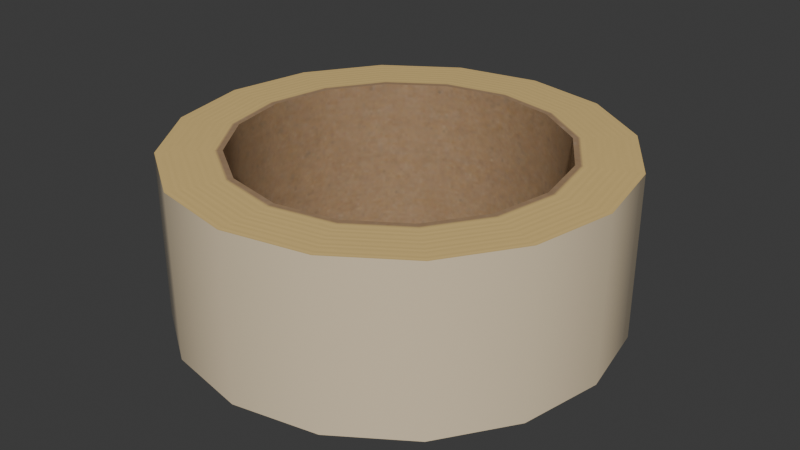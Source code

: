 # Source: big_clear_tape_roll.blend  (saved by Blender 4.3.34; exported with 4.5.12 LTS)
import bpy
from mathutils import Matrix  # noqa: F401  (used for matrix-valued properties, if any)

bpy.ops.wm.read_factory_settings(use_empty=True)
scene = bpy.context.scene
scene.name = 'Scene'

# ---- collections
col_collection = bpy.data.collections.new('Collection'); scene.collection.children.link(col_collection)

# ---- images (referenced by path relative to the original .blend; pixels are not part of the script)
import os
ASSET_DIR = os.environ.get("B2B_ASSET_DIR", "")  # directory of the original .blend (textures are referenced by path, not embedded)
HERE = os.path.dirname(os.path.abspath(__file__))  # packed textures are extracted next to this script under _unpacked/

def load_image(name, relpath, width, height, colorspace="sRGB"):
    """Load a texture the original file referenced (path relative to the .blend, or extracted next to this script)."""
    p = next((c for c in (os.path.join(HERE, relpath), os.path.join(ASSET_DIR, relpath)) if relpath and os.path.exists(c)), "")
    if p:
        img = bpy.data.images.load(p, check_existing=True)
        img.name = name
    else:  # same state as the original file: an image datablock whose file is absent (Cycles renders it pink)
        img = bpy.data.images.new(name, width, height)
        img.source = "FILE"
        img.filepath = "//" + (relpath or name)
    img.colorspace_settings.name = colorspace
    return img
img_big_tape_roll_t = load_image('Big Tape Roll_t', '_unpacked/Big_Tape_Roll_t.c38870e0.png', 512, 512, 'sRGB')
img_big_tape_roll_r = load_image('Big Tape Roll_r', '_unpacked/Big_Tape_Roll_r.a13c363d.png', 512, 512, 'Non-Color')
img_big_tape_roll_n = load_image('Big Tape Roll_n', '_unpacked/Big_Tape_Roll_n.960d1a5b.png', 512, 512, 'Non-Color')

# ---- materials (node trees are filled in below, after node groups)
mat_big_tape_roll = bpy.data.materials.new('Big Tape Roll')

# ---- node groups
ng_smooth_by_angle = bpy.data.node_groups.new('Smooth by Angle', 'GeometryNodeTree')
_s = ng_smooth_by_angle.interface.new_socket(name='Mesh', in_out='OUTPUT', socket_type='NodeSocketGeometry')
_s = ng_smooth_by_angle.interface.new_socket(name='Mesh', in_out='INPUT', socket_type='NodeSocketGeometry')
_s = ng_smooth_by_angle.interface.new_socket(name='Angle', in_out='INPUT', socket_type='NodeSocketFloat')
_s.subtype = 'ANGLE'
_s.default_value = 0.5236
_s.min_value = 0.0
_s.max_value = 3.142
_s.description = 'Maximum face angle for smooth edges'
_s = ng_smooth_by_angle.interface.new_socket(name='Ignore Sharpness', in_out='INPUT', socket_type='NodeSocketBool')
_s.force_non_field = True
ng_smooth_by_angle.description = 'Set the sharpness of mesh edges based on the angle between the neighboring faces'
ng_smooth_by_angle.is_modifier = True
_N = ng_smooth_by_angle.nodes; _L = ng_smooth_by_angle.links
n0 = _N.new('GeometryNodeSetShadeSmooth'); n0.name = 'Set Shade Smooth'; n0.location = (120, -80)
n0.domain = 'EDGE'
n1 = _N.new('GeometryNodeSetShadeSmooth'); n1.name = 'Set Shade Smooth.001'; n1.location = (300, -80)
n2 = _N.new('NodeGroupOutput'); n2.name = 'Group Output'; n2.location = (480, -80)
n3 = _N.new('GeometryNodeInputMeshEdgeAngle'); n3.name = 'Edge Angle'; n3.location = (-440, -240)
n4 = _N.new('NodeGroupInput'); n4.name = 'Group Input'; n4.location = (-80, -80)
n5 = _N.new('GeometryNodeInputEdgeSmooth'); n5.name = 'Is Edge Smooth'; n5.location = (-260, -120)
n6 = _N.new('GeometryNodeInputShadeSmooth'); n6.name = 'Is Shade Smooth'; n6.location = (-440, -397)
n7 = _N.new('FunctionNodeCompare'); n7.name = 'Compare'; n7.location = (-260, -260)
n7.operation = 'LESS_EQUAL'
n7.inputs[6].default_value = (0.0, 0.0, 0.0, 0.0)
n7.inputs[7].default_value = (0.0, 0.0, 0.0, 0.0)
n8 = _N.new('FunctionNodeBooleanMath'); n8.name = 'Boolean Math.001'; n8.location = (-80, -260)
n9 = _N.new('NodeGroupInput'); n9.name = 'Group Input.001'; n9.location = (-440, -329)
n10 = _N.new('NodeGroupInput'); n10.name = 'Group Input.002'; n10.location = (-259, -189)
n11 = _N.new('FunctionNodeBooleanMath'); n11.name = 'Boolean Math'; n11.location = (-80, -149)
n11.operation = 'OR'
n12 = _N.new('FunctionNodeBooleanMath'); n12.name = 'Boolean Math.002'; n12.location = (-260, -380)
n12.operation = 'OR'
n13 = _N.new('NodeGroupInput'); n13.name = 'Group Input.003'; n13.location = (-440, -460)
_L.new(n3.outputs[0], n7.inputs[0])
_L.new(n1.outputs[0], n2.inputs[0])
_L.new(n9.outputs[1], n7.inputs[1])
_L.new(n7.outputs[0], n8.inputs[0])
_L.new(n4.outputs[0], n0.inputs[0])
_L.new(n0.outputs[0], n1.inputs[0])
_L.new(n8.outputs[0], n0.inputs[2])
_L.new(n10.outputs[2], n11.inputs[1])
_L.new(n5.outputs[0], n11.inputs[0])
_L.new(n11.outputs[0], n0.inputs[1])
_L.new(n13.outputs[2], n12.inputs[1])
_L.new(n6.outputs[0], n12.inputs[0])
_L.new(n12.outputs[0], n8.inputs[1])
n2.is_active_output = True

# ---- material node trees
mat_big_tape_roll.use_nodes = True; mat_big_tape_roll.node_tree.nodes.clear()
_N = mat_big_tape_roll.node_tree.nodes; _L = mat_big_tape_roll.node_tree.links
n0 = _N.new('ShaderNodeBsdfPrincipled'); n0.name = 'Principled BSDF'; n0.location = (10, 300)
n1 = _N.new('ShaderNodeOutputMaterial'); n1.name = 'Material Output'; n1.location = (300, 300)
n2 = _N.new('ShaderNodeTexImage'); n2.name = 'Image Texture'; n2.location = (-481, 557)
n2.image = img_big_tape_roll_t
n3 = _N.new('ShaderNodeMapping'); n3.name = 'Mapping'; n3.location = (-686, 242)
n4 = _N.new('ShaderNodeTexCoord'); n4.name = 'Texture Coordinate'; n4.location = (-866, 242)
n5 = _N.new('ShaderNodeTexImage'); n5.name = 'Image Texture.001'; n5.location = (-484, 264)
n5.image = img_big_tape_roll_r
n6 = _N.new('ShaderNodeTexImage'); n6.name = 'Image Texture.002'; n6.location = (-474, -42)
n6.image = img_big_tape_roll_n
n7 = _N.new('ShaderNodeNormalMap'); n7.name = 'Normal Map'; n7.location = (-180, 75)
_L.new(n0.outputs[0], n1.inputs[0])
_L.new(n2.outputs[0], n0.inputs[0])
_L.new(n3.outputs[0], n2.inputs[0])
_L.new(n4.outputs[2], n3.inputs[0])
_L.new(n3.outputs[0], n5.inputs[0])
_L.new(n3.outputs[0], n6.inputs[0])
_L.new(n5.outputs[0], n0.inputs[2])
_L.new(n7.outputs[0], n0.inputs[5])
_L.new(n6.outputs[0], n7.inputs[1])
n1.is_active_output = True

# ---- world
world_world = bpy.data.worlds.new('World'); scene.world = world_world
world_world.use_nodes = True; world_world.node_tree.nodes.clear()
_N = world_world.node_tree.nodes; _L = world_world.node_tree.links
n0 = _N.new('ShaderNodeOutputWorld'); n0.name = 'World Output'; n0.location = (300, 300)
n1 = _N.new('ShaderNodeBackground'); n1.name = 'Background'; n1.location = (10, 300)
n1.inputs[0].default_value = (0.05088, 0.05088, 0.05088, 1.0)
_L.new(n1.outputs[0], n0.inputs[0])
n0.is_active_output = True
world_world.color = (0.05088, 0.05088, 0.05088)
world_world.sun_shadow_jitter_overblur = 0.0

# ---- meshes
me_cylinder_001 = bpy.data.meshes.new('Cylinder.001')
me_cylinder_001.from_pydata([(0.0, 0.07361, -0.0381), (0.0, 0.07361, 0.0381), (0.02817, 0.06801, -0.0381), (0.02817, 0.06801, 0.0381), (0.05205, 0.05205, -0.0381), (0.05205, 0.05205, 0.0381), (0.06801, 0.02817, -0.0381), (0.06801, 0.02817, 0.0381), (0.07361, 0.0, -0.0381), (0.07361, 0.0, 0.0381), (0.06801, -0.02817, -0.0381), (0.06801, -0.02817, 0.0381), (0.05205, -0.05205, -0.0381), (0.05205, -0.05205, 0.0381), (0.02817, -0.06801, -0.0381), (0.02817, -0.06801, 0.0381), (0.0, -0.07361, -0.0381), (0.0, -0.07361, 0.0381), (-0.02817, -0.06801, -0.0381), (-0.02817, -0.06801, 0.0381), (-0.05205, -0.05205, -0.0381), (-0.05205, -0.05205, 0.0381), (-0.06801, -0.02817, -0.0381), (-0.06801, -0.02817, 0.0381), (-0.07361, 0.0, -0.0381), (-0.07361, 0.0, 0.0381), (-0.06801, 0.02817, -0.0381), (-0.06801, 0.02817, 0.0381), (-0.05205, 0.05205, -0.0381), (-0.05205, 0.05205, 0.0381), (-0.02817, 0.06801, -0.0381), (-0.02817, 0.06801, 0.0381), (0.0, 0.1016, -0.0381), (0.03888, 0.09387, -0.0381), (0.03888, 0.09387, 0.0381), (0.0, 0.1016, 0.0381), (0.07184, 0.07184, -0.0381), (0.07184, 0.07184, 0.0381), (0.09387, 0.03888, -0.0381), (0.09387, 0.03888, 0.0381), (0.1016, 0.0, -0.0381), (0.1016, 0.0, 0.0381), (0.09387, -0.03888, -0.0381), (0.09387, -0.03888, 0.0381), (0.07184, -0.07184, -0.0381), (0.07184, -0.07184, 0.0381), (0.03888, -0.09387, -0.0381), (0.03888, -0.09387, 0.0381), (0.0, -0.1016, -0.0381), (0.0, -0.1016, 0.0381), (-0.03888, -0.09387, -0.0381), (-0.03888, -0.09387, 0.0381), (-0.07184, -0.07184, -0.0381), (-0.07184, -0.07184, 0.0381), (-0.09387, -0.03888, -0.0381), (-0.09387, -0.03888, 0.0381), (-0.1016, 0.0, -0.0381), (-0.1016, 0.0, 0.0381), (-0.09387, 0.03888, -0.0381), (-0.09387, 0.03888, 0.0381), (-0.07184, 0.07184, -0.0381), (-0.07184, 0.07184, 0.0381), (-0.03888, 0.09387, -0.0381), (-0.03888, 0.09387, 0.0381)], [], [(27, 29, 61, 59), (9, 11, 43, 41), (28, 26, 58, 60), (10, 8, 40, 42), (17, 19, 51, 49), (18, 16, 48, 50), (25, 27, 59, 57), (7, 9, 41, 39), (26, 24, 56, 58), (8, 6, 38, 40), (15, 17, 49, 47), (16, 14, 46, 48), (28, 29, 27, 26), (23, 25, 57, 55), (5, 7, 39, 37), (30, 31, 29, 28), (32, 35, 34, 33), (33, 34, 37, 36), (36, 37, 39, 38), (38, 39, 41, 40), (40, 41, 43, 42), (42, 43, 45, 44), (44, 45, 47, 46), (46, 47, 49, 48), (48, 49, 51, 50), (50, 51, 53, 52), (52, 53, 55, 54), (54, 55, 57, 56), (56, 57, 59, 58), (58, 59, 61, 60), (60, 61, 63, 62), (62, 63, 35, 32), (20, 18, 50, 52), (19, 21, 53, 51), (12, 10, 42, 44), (30, 28, 60, 62), (4, 2, 33, 36), (11, 13, 45, 43), (29, 31, 63, 61), (3, 5, 37, 34), (22, 20, 52, 54), (21, 23, 55, 53), (14, 12, 44, 46), (0, 30, 62, 32), (13, 15, 47, 45), (31, 1, 35, 63), (6, 4, 36, 38), (24, 22, 54, 56), (26, 27, 25, 24), (24, 25, 23, 22), (22, 23, 21, 20), (20, 21, 19, 18), (18, 19, 17, 16), (16, 17, 15, 14), (14, 15, 13, 12), (12, 13, 11, 10), (10, 11, 9, 8), (8, 9, 7, 6), (6, 7, 5, 4), (4, 5, 3, 2), (2, 3, 1, 0), (0, 1, 31, 30), (1, 3, 34, 35), (2, 0, 32, 33)])
me_cylinder_001.polygons.foreach_set('use_smooth', [True] * 64)
_uv = me_cylinder_001.uv_layers.new(name='UVMap.001')
_uv.uv.foreach_set('vector', [0.1948, 0.5451, 0.1948, 0.4974, 0.2393, 0.4974, 0.2393, 0.5451, 0.1948, 0.2112, 0.1948, 0.1635, 0.2393, 0.1635, 0.2393, 0.2112, 0.1253, 0.3066, 0.1253, 0.2589, 0.1699, 0.2589, 0.1699, 0.3066, 0.1253, 0.6405, 0.1253, 0.5928, 0.1699, 0.5928, 0.1699, 0.6405, 0.1948, 0.7837, 0.1948, 0.736, 0.2393, 0.736, 0.2393, 0.7837, 0.1253, 0.06808, 0.1253, 0.02037, 0.1699, 0.02037, 0.1699, 0.06808, 0.1948, 0.5928, 0.1948, 0.5451, 0.2393, 0.5451, 0.2393, 0.5928, 0.1948, 0.2589, 0.1948, 0.2112, 0.2393, 0.2112, 0.2393, 0.2589, 0.1253, 0.2589, 0.1253, 0.2112, 0.1699, 0.2112, 0.1699, 0.2589, 0.1253, 0.5928, 0.1253, 0.5451, 0.1699, 0.5451, 0.1699, 0.5928, 0.1948, 0.06808, 0.1948, 0.02037, 0.2393, 0.02037, 0.2393, 0.06808, 0.1253, 0.7837, 0.1253, 0.736, 0.1699, 0.736, 0.1699, 0.7837, 0.3848, 0.2784, 0.2656, 0.2784, 0.2656, 0.2326, 0.3848, 0.2326, 0.1948, 0.6405, 0.1948, 0.5928, 0.2393, 0.5928, 0.2393, 0.6405, 0.1948, 0.3066, 0.1948, 0.2589, 0.2393, 0.2589, 0.2393, 0.3066, 0.3848, 0.3242, 0.2656, 0.3242, 0.2656, 0.2784, 0.3848, 0.2784, 0.001559, 0.5121, 0.1211, 0.5121, 0.1211, 0.5726, 0.001559, 0.5726, 0.001559, 0.5726, 0.1211, 0.5726, 0.1211, 0.6331, 0.001559, 0.6331, 0.001559, 0.6331, 0.1211, 0.6331, 0.1211, 0.6937, 0.001559, 0.6937, 0.001559, 0.6937, 0.1211, 0.6937, 0.1211, 0.7542, 0.001559, 0.7542, 0.001559, 0.7542, 0.1211, 0.7542, 0.1211, 0.8148, 0.001559, 0.8148, 0.001559, 0.8148, 0.1211, 0.8148, 0.1211, 0.8753, 0.001559, 0.8753, 0.001559, 0.8753, 0.1211, 0.8753, 0.1211, 0.9358, 0.001559, 0.9358, 0.001559, 0.9358, 0.1211, 0.9358, 0.1211, 0.9964, 0.001559, 0.9964, 0.001559, 0.02775, 0.1211, 0.02775, 0.1211, 0.08829, 0.001559, 0.08829, 0.001559, 0.08829, 0.1211, 0.08829, 0.1211, 0.1488, 0.001559, 0.1488, 0.001559, 0.1488, 0.1211, 0.1488, 0.1211, 0.2094, 0.001559, 0.2094, 0.001559, 0.2094, 0.1211, 0.2094, 0.1211, 0.2699, 0.001559, 0.2699, 0.001559, 0.2699, 0.1211, 0.2699, 0.1211, 0.3304, 0.001559, 0.3304, 0.001559, 0.3304, 0.1211, 0.3304, 0.1211, 0.391, 0.001559, 0.391, 0.001559, 0.391, 0.1211, 0.391, 0.1211, 0.4515, 0.001559, 0.4515, 0.001559, 0.4515, 0.1211, 0.4515, 0.1211, 0.5121, 0.001559, 0.5121, 0.1253, 0.1158, 0.1253, 0.06808, 0.1699, 0.06808, 0.1699, 0.1158, 0.1948, 0.736, 0.1948, 0.6882, 0.2393, 0.6882, 0.2393, 0.736, 0.1253, 0.6882, 0.1253, 0.6405, 0.1699, 0.6405, 0.1699, 0.6882, 0.1253, 0.3543, 0.1253, 0.3066, 0.1699, 0.3066, 0.1699, 0.3543, 0.1253, 0.4974, 0.1253, 0.4497, 0.1699, 0.4497, 0.1699, 0.4974, 0.1948, 0.1635, 0.1948, 0.1158, 0.2393, 0.1158, 0.2393, 0.1635, 0.1948, 0.4974, 0.1948, 0.4497, 0.2393, 0.4497, 0.2393, 0.4974, 0.1948, 0.3543, 0.1948, 0.3066, 0.2393, 0.3066, 0.2393, 0.3543, 0.1253, 0.1635, 0.1253, 0.1158, 0.1699, 0.1158, 0.1699, 0.1635, 0.1948, 0.6882, 0.1948, 0.6405, 0.2393, 0.6405, 0.2393, 0.6882, 0.1253, 0.736, 0.1253, 0.6882, 0.1699, 0.6882, 0.1699, 0.736, 0.1253, 0.402, 0.1253, 0.3543, 0.1699, 0.3543, 0.1699, 0.402, 0.1948, 0.1158, 0.1948, 0.06808, 0.2393, 0.06808, 0.2393, 0.1158, 0.1948, 0.4497, 0.1948, 0.402, 0.2393, 0.402, 0.2393, 0.4497, 0.1253, 0.5451, 0.1253, 0.4974, 0.1699, 0.4974, 0.1699, 0.5451, 0.1253, 0.2112, 0.1253, 0.1635, 0.1699, 0.1635, 0.1699, 0.2112, 0.3848, 0.2326, 0.2656, 0.2326, 0.2656, 0.1868, 0.3848, 0.1868, 0.3848, 0.1868, 0.2656, 0.1868, 0.2656, 0.141, 0.3848, 0.141, 0.3848, 0.141, 0.2656, 0.141, 0.2656, 0.09516, 0.3848, 0.09516, 0.3848, 0.09516, 0.2656, 0.09516, 0.2656, 0.04934, 0.3848, 0.04934, 0.3848, 0.04934, 0.2656, 0.04934, 0.2656, 0.003526, 0.3848, 0.003526, 0.3848, 0.7366, 0.2656, 0.7366, 0.2656, 0.6908, 0.3848, 0.6908, 0.3848, 0.6908, 0.2656, 0.6908, 0.2656, 0.645, 0.3848, 0.645, 0.3848, 0.645, 0.2656, 0.645, 0.2656, 0.5991, 0.3848, 0.5991, 0.3848, 0.5991, 0.2656, 0.5991, 0.2656, 0.5533, 0.3848, 0.5533, 0.3848, 0.5533, 0.2656, 0.5533, 0.2656, 0.5075, 0.3848, 0.5075, 0.3848, 0.5075, 0.2656, 0.5075, 0.2656, 0.4617, 0.3848, 0.4617, 0.3848, 0.4617, 0.2656, 0.4617, 0.2656, 0.4159, 0.3848, 0.4159, 0.3848, 0.4159, 0.2656, 0.4159, 0.2656, 0.3701, 0.3848, 0.3701, 0.3848, 0.3701, 0.2656, 0.3701, 0.2656, 0.3242, 0.3848, 0.3242, 0.1948, 0.402, 0.1948, 0.3543, 0.2393, 0.3543, 0.2393, 0.402, 0.1253, 0.4497, 0.1253, 0.402, 0.1699, 0.402, 0.1699, 0.4497])
me_cylinder_001.materials.append(mat_big_tape_roll)
me_cylinder_001.update()

# ---- objects
ob_big_tape_roll = bpy.data.objects.new('Big Tape Roll', me_cylinder_001)

# ---- transforms, parenting, visibility, modifiers, constraints
ob_big_tape_roll.location = (0.0, 0.0, 0.0)
_m = ob_big_tape_roll.modifiers.new('Smooth by Angle', 'NODES')
_m.node_group = ng_smooth_by_angle
_m.use_pin_to_last = True
_m.show_group_selector = False

# ---- collection membership
col_collection.objects.link(ob_big_tape_roll)

# ---- scene / render settings (as saved in the file)
scene.frame_start = 1; scene.frame_end = 250; scene.frame_set(1)
scene.render.engine = 'BLENDER_EEVEE_NEXT'
bpy.context.view_layer.update()

# ---- added for rendering (the .blend has no active camera and no usable light): camera, sun
cam_auto = bpy.data.cameras.new('AutoCamera')
cam_auto.lens = 50.0
cam_auto.sensor_width = 36.0
cam_auto.clip_end = 1000.0
ob_auto_camera = bpy.data.objects.new('AutoCamera', cam_auto)
scene.collection.objects.link(ob_auto_camera)
ob_auto_camera.location = (0.275069, -0.330082, 0.220055)
ob_auto_camera.rotation_euler = (1.09748, -7.21219e-08, 0.694738)
scene.camera = ob_auto_camera
light_auto_sun = bpy.data.lights.new('AutoSun', 'SUN')
light_auto_sun.energy = 3.0
light_auto_sun.angle = 0.0523599
ob_auto_sun = bpy.data.objects.new('AutoSun', light_auto_sun)
scene.collection.objects.link(ob_auto_sun)
ob_auto_sun.rotation_euler = (0.872665, 0.174533, 0.523599)
bpy.context.view_layer.update()
